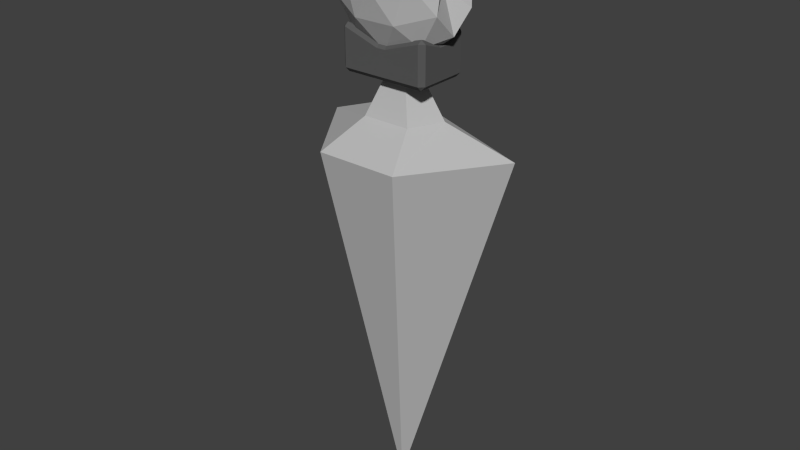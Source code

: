 # Source: avatar.blend  (saved by Blender 2.77.0; exported with 4.5.12 LTS)
import bpy
from mathutils import Matrix  # noqa: F401  (used for matrix-valued properties, if any)

bpy.ops.wm.read_factory_settings(use_empty=True)
scene = bpy.context.scene
scene.name = 'Scene'

# ---- collections
col_collection_1 = bpy.data.collections.new('Collection 1'); scene.collection.children.link(col_collection_1)

# ---- materials (node trees are filled in below, after node groups)
mat_avatarbodymaterial = bpy.data.materials.new('AvatarBodyMaterial')
mat_avatarbodymaterial.alpha_threshold = 0.0
mat_avatarbodymaterial.use_transparent_shadow = False
mat_avatarbodymaterial.diffuse_color = (0.5, 0.5, 0.5, 1.0)
mat_avatarbodymaterial.roughness = 0.5
mat_avatarhmdmaterial = bpy.data.materials.new('AvatarHMDMaterial')
mat_avatarhmdmaterial.alpha_threshold = 0.0
mat_avatarhmdmaterial.use_transparent_shadow = False
mat_avatarhmdmaterial.diffuse_color = (0.1025, 0.1025, 0.1025, 1.0)
mat_avatarhmdmaterial.roughness = 0.5

# ---- material node trees

# ---- world
world_world = bpy.data.worlds.new('World'); scene.world = world_world
world_world.color = (0.05088, 0.05088, 0.05088)
world_world.use_sun_shadow = False
world_world.sun_shadow_jitter_overblur = 0.0
world_world.cycles.sampling_method = 'NONE'
world_world.cycles.sample_map_resolution = 256

# ---- meshes
me_icosphere = bpy.data.meshes.new('Icosphere')
me_icosphere.from_pydata([(0.3075, 0.06879, 1.298), (0.0, 0.0, 0.2054), (0.006008, 0.1558, 1.298), (0.1259, -0.1916, 1.298), (-0.1139, -0.1916, 1.298), (-0.2955, 0.06879, 1.298), (0.1195, 0.02391, 1.374), (0.006008, 0.08449, 1.374), (0.07615, -0.07412, 1.374), (-0.06413, -0.07412, 1.374), (-0.1075, 0.02391, 1.374), (0.06218, 0.01023, 1.476), (0.006008, 0.04021, 1.476), (0.04072, -0.03829, 1.476), (-0.02871, -0.03829, 1.476), (-0.05016, 0.01023, 1.476)], [], [(0, 3, 1), (2, 0, 1), (4, 3, 8, 9), (2, 1, 5), (4, 5, 1), (1, 3, 4), (10, 9, 14, 15), (3, 0, 6, 8), (5, 4, 9, 10), (2, 5, 10, 7), (0, 2, 7, 6), (8, 6, 11, 13), (7, 10, 15, 12), (9, 8, 13, 14), (6, 7, 12, 11), (12, 14, 13), (13, 11, 12), (12, 15, 14)])
me_icosphere.materials.append(mat_avatarbodymaterial)
me_icosphere.use_remesh_preserve_volume = False
me_icosphere.use_remesh_preserve_attributes = False
me_icosphere.use_mirror_vertex_groups = False
me_icosphere.update()
me_avatarheadgeom = bpy.data.meshes.new('AvatarHeadGeom')
me_avatarheadgeom.from_pydata([(-1.874e-09, 0.1284, 0.0), (0.1039, 0.05743, 0.1431), (0.1682, 0.05743, -0.05464), (-1.49e-08, 0.05743, -0.1768), (-0.1682, 0.05743, -0.05464), (-0.1039, 0.05743, 0.1431), (0.1682, -0.05743, 0.05464), (0.1039, -0.05743, -0.1431), (-0.1039, -0.05743, -0.1431), (-0.1682, -0.05743, 0.05464), (1.49e-08, -0.05743, 0.1768), (-1.874e-09, -0.1284, 1.49e-08), (0.09885, 0.1092, -0.03212), (0.06109, 0.1092, 0.08408), (0.1599, 0.06751, 0.05197), (1.49e-08, 0.06751, 0.1682), (-0.06109, 0.1092, 0.08408), (-7.451e-09, 0.1092, -0.1039), (0.09885, 0.06751, -0.1361), (-0.09885, 0.1092, -0.03212), (-0.09885, 0.06751, -0.1361), (-0.1599, 0.06751, 0.05197), (0.06109, 2.98e-08, 0.188), (-0.06109, 2.98e-08, 0.188), (0.1243, 2.076e-08, -2.661e-09), (0.1599, 2.98e-08, 0.1162), (0.06109, 0.0, -0.188), (0.1599, 1.49e-08, -0.1162), (-0.1599, 1.49e-08, -0.1162), (-0.06109, 0.0, -0.188), (-0.1599, 2.98e-08, 0.1162), (-0.1243, 2.076e-08, 1.969e-08), (0.09885, -0.06751, 0.1361), (0.1599, -0.06751, -0.05197), (-1.49e-08, -0.06751, -0.1682), (-0.1599, -0.06751, -0.05197), (-0.09885, -0.06751, 0.1361), (0.09885, -0.1092, 0.03212), (7.451e-09, -0.1092, 0.1039), (0.06109, -0.1092, -0.08408), (-0.06109, -0.1092, -0.08408), (-0.09885, -0.1092, 0.03212)], [], [(0, 13, 12), (1, 13, 15), (0, 12, 17), (0, 17, 19), (0, 19, 16), (1, 15, 22), (2, 14, 24), (3, 18, 26), (4, 20, 28), (5, 21, 30), (1, 22, 25), (2, 24, 27), (3, 26, 29), (4, 28, 31), (5, 30, 23), (6, 32, 37), (7, 33, 39), (8, 34, 40), (9, 35, 41), (10, 36, 38), (38, 41, 11), (38, 36, 41), (36, 9, 41), (41, 40, 11), (41, 35, 40), (35, 8, 40), (40, 39, 11), (40, 34, 39), (34, 7, 39), (39, 37, 11), (39, 33, 37), (33, 6, 37), (37, 38, 11), (37, 32, 38), (32, 10, 38), (23, 36, 10), (23, 30, 36), (30, 9, 36), (31, 35, 9), (31, 28, 35), (28, 8, 35), (29, 34, 8), (29, 26, 34), (26, 7, 34), (27, 33, 7), (27, 24, 33), (24, 6, 33), (25, 32, 6), (25, 22, 32), (22, 10, 32), (30, 31, 9), (30, 21, 31), (21, 4, 31), (28, 29, 8), (28, 20, 29), (20, 3, 29), (26, 27, 7), (26, 18, 27), (18, 2, 27), (24, 25, 6), (24, 14, 25), (14, 1, 25), (22, 23, 10), (22, 15, 23), (15, 5, 23), (16, 21, 5), (16, 19, 21), (19, 4, 21), (19, 20, 4), (19, 17, 20), (17, 3, 20), (17, 18, 3), (17, 12, 18), (12, 2, 18), (15, 16, 5), (15, 13, 16), (13, 0, 16), (12, 14, 2), (12, 13, 14), (13, 1, 14)])
me_avatarheadgeom.materials.append(mat_avatarbodymaterial)
me_avatarheadgeom.use_remesh_preserve_volume = False
me_avatarheadgeom.use_remesh_preserve_attributes = False
me_avatarheadgeom.use_mirror_vertex_groups = False
me_avatarheadgeom.update()
me_cube_001 = bpy.data.meshes.new('Cube.001')
me_cube_001.from_pydata([(0.1173, 0.2513, -0.2381), (0.1305, 0.238, -0.2381), (0.1173, 0.238, -0.2514), (0.1173, 0.09739, -0.2514), (0.1305, 0.09739, -0.2381), (0.1173, 0.08416, -0.2381), (-0.1173, 0.238, -0.2514), (-0.1305, 0.238, -0.2381), (-0.1173, 0.2513, -0.2381), (-0.1173, 0.08416, -0.2381), (-0.1305, 0.09739, -0.2381), (-0.1173, 0.09739, -0.2514), (0.1179, 0.2388, -0.1212), (0.1305, 0.238, -0.1314), (0.1173, 0.2513, -0.1307), (0.1173, 0.08416, -0.1307), (0.1305, 0.09739, -0.1314), (0.1179, 0.09665, -0.1212), (-0.1305, 0.238, -0.1314), (-0.1179, 0.2388, -0.1212), (-0.1173, 0.2513, -0.1307), (-0.1173, 0.08416, -0.1307), (-0.1179, 0.09665, -0.1212), (-0.1305, 0.09739, -0.1314), (0.1173, 0.1545, -0.2514), (0.1173, 0.1809, -0.2514), (0.1305, 0.1809, -0.2381), (0.1305, 0.1545, -0.2381), (-0.01325, 0.09739, -0.2514), (0.01325, 0.09739, -0.2514), (0.01325, 0.08416, -0.2381), (-0.01325, 0.08416, -0.2381), (-0.1173, 0.1809, -0.2514), (-0.1173, 0.1545, -0.2514), (-0.1305, 0.1545, -0.2381), (-0.1305, 0.1809, -0.2381), (0.01325, 0.238, -0.2514), (-0.01325, 0.238, -0.2514), (-0.01325, 0.2513, -0.2381), (0.01325, 0.2513, -0.2381), (-0.1305, 0.09739, -0.1686), (-0.1305, 0.09739, -0.1951), (-0.1173, 0.08416, -0.1951), (-0.1173, 0.08416, -0.1686), (-0.1305, 0.1809, -0.1525), (-0.1305, 0.1545, -0.1525), (-0.1173, 0.1553, -0.1399), (-0.1173, 0.1801, -0.1399), (-0.1305, 0.238, -0.1951), (-0.1305, 0.238, -0.1686), (-0.1173, 0.2513, -0.1686), (-0.1173, 0.2513, -0.1951), (0.01258, 0.09739, -0.1512), (-0.01258, 0.09739, -0.1512), (-0.01325, 0.08416, -0.165), (0.01325, 0.08416, -0.165), (0.1173, 0.1801, -0.1399), (0.1173, 0.1553, -0.1399), (0.1305, 0.1545, -0.1525), (0.1305, 0.1809, -0.1525), (-0.01258, 0.238, -0.1512), (0.01258, 0.238, -0.1512), (0.01325, 0.2513, -0.165), (-0.01325, 0.2513, -0.165), (0.1305, 0.09739, -0.1951), (0.1305, 0.09739, -0.1686), (0.1173, 0.08416, -0.1686), (0.1173, 0.08416, -0.1951), (0.1305, 0.238, -0.1686), (0.1305, 0.238, -0.1951), (0.1173, 0.2513, -0.1951), (0.1173, 0.2513, -0.1686), (-0.01325, 0.08416, -0.1951), (0.01325, 0.08416, -0.1951), (0.01325, 0.08416, -0.1686), (-0.01325, 0.08416, -0.1686), (-0.01325, 0.2513, -0.1686), (0.01325, 0.2513, -0.1686), (0.01325, 0.2513, -0.1951), (-0.01325, 0.2513, -0.1951), (0.1305, 0.1809, -0.1951), (0.1305, 0.1809, -0.1686), (0.1305, 0.1545, -0.1686), (0.1305, 0.1545, -0.1951), (0.01319, 0.1809, -0.1541), (-0.01319, 0.1809, -0.1541), (-0.01319, 0.1545, -0.1541), (0.01319, 0.1545, -0.1541), (-0.1305, 0.1809, -0.1686), (-0.1305, 0.1809, -0.1951), (-0.1305, 0.1545, -0.1951), (-0.1305, 0.1545, -0.1686), (-0.01325, 0.1809, -0.2514), (0.01325, 0.1809, -0.2514), (0.01325, 0.1545, -0.2514), (-0.01325, 0.1545, -0.2514)], [], [(72, 42, 9, 31), (54, 21, 43, 75), (15, 55, 74, 66), (64, 4, 27, 83), (88, 44, 18, 49), (28, 11, 33, 95), (3, 29, 94, 24), (52, 17, 57, 87), (40, 23, 45, 91), (84, 56, 12, 61), (25, 93, 36, 2), (92, 32, 6, 37), (71, 77, 62, 14), (47, 85, 60, 19), (67, 73, 30, 5), (76, 50, 20, 63), (16, 65, 82, 58), (38, 8, 51, 79), (59, 81, 68, 13), (22, 53, 86, 46), (80, 26, 1, 69), (35, 89, 48, 7), (10, 41, 90, 34), (0, 1, 2), (3, 4, 5), (6, 7, 8), (9, 10, 11), (12, 13, 14), (15, 16, 17), (18, 19, 20), (21, 22, 23), (24, 25, 26, 27), (28, 29, 30, 31), (32, 33, 34, 35), (36, 37, 38, 39), (40, 41, 42, 43), (44, 45, 46, 47), (48, 49, 50, 51), (52, 53, 54, 55), (56, 57, 58, 59), (60, 61, 62, 63), (64, 65, 66, 67), (68, 69, 70, 71), (72, 73, 74, 75), (76, 77, 78, 79), (80, 81, 82, 83), (84, 85, 86, 87), (88, 89, 90, 91), (92, 93, 94, 95), (27, 4, 3, 24), (31, 9, 11, 28), (35, 7, 6, 32), (39, 0, 2, 36), (43, 21, 23, 40), (47, 19, 18, 44), (51, 8, 7, 48), (55, 15, 17, 52), (59, 13, 12, 56), (63, 20, 19, 60), (67, 5, 4, 64), (71, 14, 13, 68), (1, 26, 25, 2), (5, 30, 29, 3), (10, 34, 33, 11), (8, 38, 37, 6), (9, 42, 41, 10), (22, 46, 45, 23), (20, 50, 49, 18), (21, 54, 53, 22), (16, 58, 57, 17), (14, 62, 61, 12), (15, 66, 65, 16), (0, 70, 69, 1), (72, 31, 30, 73), (54, 75, 74, 55), (73, 67, 66, 74), (42, 72, 75, 43), (76, 63, 62, 77), (38, 79, 78, 39), (77, 71, 70, 78), (50, 76, 79, 51), (80, 69, 68, 81), (64, 83, 82, 65), (81, 59, 58, 82), (26, 80, 83, 27), (84, 61, 60, 85), (52, 87, 86, 53), (85, 47, 46, 86), (56, 84, 87, 57), (88, 49, 48, 89), (40, 91, 90, 41), (89, 35, 34, 90), (44, 88, 91, 45), (92, 37, 36, 93), (28, 95, 94, 29), (93, 25, 24, 94), (32, 92, 95, 33), (0, 39, 78, 70)])
_uv = me_cube_001.uv_layers.new(name='UVMap')
_uv.uv.foreach_set('vector', [0.0, 0.0, 0.0, 0.0, 0.0, 0.0, 0.0, 0.0, 0.0, 0.0, 0.0, 0.0, 0.0, 0.0, 0.0, 0.0, 0.0, 0.0, 0.0, 0.0, 0.0, 0.0, 0.0, 0.0, 0.0, 0.0, 0.0, 0.0, 0.0, 0.0, 0.0, 0.0, 0.0, 0.0, 0.0, 0.0, 0.0, 0.0, 0.0, 0.0, 0.5547, 0.003906, 0.9961, 0.003906, 0.9961, 0.4062, 0.5547, 0.4062, 0.003906, 0.003906, 0.4453, 0.003906, 0.4453, 0.4062, 0.003906, 0.4062, 0.0, 0.0, 0.0, 0.0, 0.0, 0.0, 0.0, 0.0, 0.0, 0.0, 0.0, 0.0, 0.0, 0.0, 0.0, 0.0, 0.0, 0.0, 0.0, 0.0, 0.0, 0.0, 0.0, 0.0, 0.003906, 0.5977, 0.4453, 0.5977, 0.4453, 1.0, 0.003906, 1.0, 0.5547, 0.5977, 0.9961, 0.5977, 0.9961, 1.0, 0.5547, 1.0, 0.0, 0.0, 0.0, 0.0, 0.0, 0.0, 0.0, 0.0, 0.0, 0.0, 0.0, 0.0, 0.0, 0.0, 0.0, 0.0, 0.0, 0.0, 0.0, 0.0, 0.0, 0.0, 0.0, 0.0, 0.0, 0.0, 0.0, 0.0, 0.0, 0.0, 0.0, 0.0, 0.0, 0.0, 0.0, 0.0, 0.0, 0.0, 0.0, 0.0, 0.0, 0.0, 0.0, 0.0, 0.0, 0.0, 0.0, 0.0, 0.0, 0.0, 0.0, 0.0, 0.0, 0.0, 0.0, 0.0, 0.0, 0.0, 0.0, 0.0, 0.0, 0.0, 0.0, 0.0, 0.0, 0.0, 0.0, 0.0, 0.0, 0.0, 0.0, 0.0, 0.0, 0.0, 0.0, 0.0, 0.0, 0.0, 0.0, 0.0, 0.0, 0.0, 0.0, 0.0, 0.0, 0.0, 0.0, 0.0, 0.0, 0.0, 0.0, 0.0, 0.0, 0.0, 0.0, 0.0, 0.0, 0.0, 0.0, 0.0, 0.0, 0.0, 0.0, 0.0, 0.0, 0.0, 0.0, 0.0, 0.0, 0.0, 0.0, 0.0, 0.0, 0.0, 0.0, 0.0, 0.0, 0.0, 0.0, 0.0, 0.0, 0.0, 0.0, 0.0, 0.0, 0.0, 0.0, 0.0, 0.0, 0.0, 0.0, 0.0, 0.0, 0.0, 0.0, 0.0, 0.0, 0.0, 0.0, 0.0, 0.0, 0.0, 0.0, 0.0, 0.0, 0.0, 0.0, 0.0, 0.0, 0.0, 0.0, 0.0, 0.0, 0.0, 0.0, 0.0, 0.0, 0.0, 0.0, 0.0, 0.0, 0.0, 0.0, 0.0, 0.0, 0.0, 0.0, 0.0, 0.0, 0.0, 0.0, 0.0, 0.0, 0.0, 0.0, 0.0, 0.0, 0.0, 0.0, 0.0, 0.0, 0.0, 0.0, 0.0, 0.0, 0.0, 0.0, 0.0, 0.0, 0.0, 0.0, 0.0, 0.0, 0.0, 0.0, 0.0, 0.0, 0.0, 0.0, 0.0, 0.0, 0.0, 0.0, 0.0, 0.0, 0.0, 0.0, 0.0, 0.0, 0.0, 0.0, 0.0, 0.0, 0.0, 0.0, 0.0, 0.0, 0.0, 0.0, 0.0, 0.0, 0.0, 0.0, 0.0, 0.0, 0.0, 0.0, 0.0, 0.0, 0.0, 0.0, 0.0, 0.0, 0.0, 0.0, 0.0, 0.0, 0.0, 0.0, 0.0, 0.0, 0.0, 0.0, 0.0, 0.0, 0.0, 0.0, 0.0, 0.0, 0.0, 0.0, 0.0, 0.0, 0.0, 0.0, 0.0, 0.0, 0.0, 0.0, 0.0, 0.0, 0.0, 0.0, 0.0, 0.0, 0.0, 0.0, 0.0, 0.0, 0.0, 0.0, 0.0, 0.5547, 0.5977, 0.4453, 0.5977, 0.4453, 0.4062, 0.5547, 0.4062, 0.0, 0.0, 0.0, 0.0, 0.0, 0.0, 0.0, 0.0, 0.0, 0.0, 0.0, 0.0, 0.0, 0.0, 0.0, 0.0, 0.0, 0.0, 0.0, 0.0, 0.0, 0.0, 0.0, 0.0, 0.0, 0.0, 0.0, 0.0, 0.0, 0.0, 0.0, 0.0, 0.0, 0.0, 0.0, 0.0, 0.0, 0.0, 0.0, 0.0, 0.0, 0.0, 0.0, 0.0, 0.0, 0.0, 0.0, 0.0, 0.0, 0.0, 0.0, 0.0, 0.0, 0.0, 0.0, 0.0, 0.0, 0.0, 0.0, 0.0, 0.0, 0.0, 0.0, 0.0, 0.0, 0.0, 0.0, 0.0, 0.0, 0.0, 0.0, 0.0, 0.0, 0.0, 0.0, 0.0, 0.0, 0.0, 0.0, 0.0, 0.0, 0.0, 0.0, 0.0, 0.0, 0.0, 0.0, 0.0, 0.0, 0.0, 0.0, 0.0, 0.0, 0.0, 0.0, 0.0, 0.0, 0.0, 0.0, 0.0, 0.0, 0.0, 0.0, 0.0, 0.0, 0.0, 0.0, 0.0, 0.0, 0.0, 0.0, 0.0, 0.0, 0.0, 0.0, 0.0, 0.0, 0.0, 0.0, 0.0, 0.0, 0.0, 0.0, 0.0, 0.0, 0.0, 0.0, 0.0, 0.0, 0.0, 0.0, 0.0, 0.0, 0.0, 0.0, 0.0, 0.0, 0.0, 0.0, 0.0, 0.0, 0.0, 0.0, 0.0, 0.0, 0.0, 0.0, 0.0, 0.0, 0.0, 0.0, 0.0, 0.0, 0.0, 0.0, 0.0, 0.0, 0.0, 0.0, 0.0, 0.0, 0.0, 0.0, 0.0, 0.0, 0.0, 0.0, 0.0, 0.0, 0.0, 0.0, 0.0, 0.0, 0.0, 0.0, 0.0, 0.0, 0.0, 0.0, 0.0, 0.0, 0.0, 0.0, 0.0, 0.0, 0.0, 0.0, 0.0, 0.0, 0.0, 0.0, 0.0, 0.0, 0.0, 0.0, 0.0, 0.0, 0.0, 0.0, 0.0, 0.0, 0.0, 0.0, 0.0, 0.0, 0.0, 0.0, 0.0, 0.0, 0.0, 0.0, 0.0, 0.0, 0.0, 0.0, 0.0, 0.0, 0.0, 0.0, 0.0, 0.0, 0.0, 0.0, 0.0, 0.0, 0.0, 0.0, 0.0, 0.0, 0.0, 0.0, 0.0, 0.0, 0.0, 0.0, 0.0, 0.0, 0.0, 0.0, 0.0, 0.0, 0.0, 0.0, 0.0, 0.0, 0.0, 0.0, 0.0, 0.0, 0.0, 0.0, 0.0, 0.0, 0.0, 0.0, 0.0, 0.0, 0.0, 0.0, 0.0, 0.0, 0.0, 0.0, 0.0, 0.0, 0.0, 0.0, 0.0, 0.0, 0.0, 0.0, 0.0, 0.0, 0.0, 0.0, 0.0, 0.0, 0.0, 0.0, 0.0, 0.0, 0.0, 0.0, 0.0, 0.0, 0.0, 0.0, 0.0, 0.0, 0.0, 0.0, 0.0, 0.0, 0.0, 0.0, 0.0, 0.0, 0.0, 0.0, 0.0, 0.0, 0.0, 0.0, 0.0, 0.0, 0.0, 0.0, 0.0, 0.0, 0.0, 0.0, 0.0, 0.0, 0.0, 0.0, 0.0, 0.0, 0.0, 0.0, 0.0, 0.0, 0.0, 0.0, 0.0, 0.0, 0.0, 0.0, 0.0, 0.0, 0.0, 0.0, 0.0, 0.0, 0.0, 0.0, 0.0, 0.0, 0.0, 0.0, 0.0, 0.0, 0.0, 0.0, 0.0, 0.0, 0.0, 0.0, 0.0, 0.0, 0.0, 0.0, 0.0, 0.5547, 0.5977, 0.5547, 1.0, 0.4453, 1.0, 0.4453, 0.5977, 0.5547, 0.003906, 0.5547, 0.4062, 0.4453, 0.4062, 0.4453, 0.003906, 0.4453, 0.5977, 0.003906, 0.5977, 0.003906, 0.4062, 0.4453, 0.4062, 0.9961, 0.5977, 0.5547, 0.5977, 0.5547, 0.4062, 0.9961, 0.4062, 0.0, 0.0, 0.0, 0.0, 0.0, 0.0, 0.0, 0.0])
me_cube_001.materials.append(mat_avatarhmdmaterial)
me_cube_001.use_remesh_preserve_volume = False
me_cube_001.use_remesh_preserve_attributes = False
me_cube_001.use_mirror_vertex_groups = False
me_cube_001.update()

# ---- objects
ob_avatarbelt = bpy.data.objects.new('AvatarBelt', me_icosphere)
ob_avatarhead = bpy.data.objects.new('AvatarHead', me_avatarheadgeom)
ob_avatarhmd = bpy.data.objects.new('AvatarHMD', me_cube_001)

# ---- transforms, parenting, visibility, modifiers, constraints
ob_avatarbelt.location = (0.0, 0.0, 0.0)
ob_avatarbelt.scale = (1.0, 1.0, 0.9999)
ob_avatarbelt.lineart.crease_threshold = 0.0
ob_avatarhead.location = (0.0, 0.0, 1.726)
ob_avatarhead.lineart.crease_threshold = 0.0
ob_avatarhmd.parent = ob_avatarhead
ob_avatarhmd.location = (0.0, -0.1689, 0.00716)
ob_avatarhmd.scale = (0.9997, 0.9994, 0.9983)
ob_avatarhmd.lineart.crease_threshold = 0.0

# ---- collection membership
col_collection_1.objects.link(ob_avatarbelt)
col_collection_1.objects.link(ob_avatarhead)
col_collection_1.objects.link(ob_avatarhmd)

# ---- scene / render settings (as saved in the file)
scene.frame_start = 1; scene.frame_end = 250; scene.frame_set(1)
scene.render.engine = 'BLENDER_EEVEE_NEXT'
scene.render.resolution_percentage = 50
scene.render.dither_intensity = 0.0
scene.cycles.use_denoising = False
scene.cycles.samples = 10
scene.cycles.sampling_pattern = 'TABULATED_SOBOL'
scene.cycles.light_sampling_threshold = 0.0
scene.cycles.use_adaptive_sampling = False
scene.cycles.use_light_tree = False
scene.cycles.blur_glossy = 0.0
scene.cycles.pixel_filter_type = 'GAUSSIAN'
scene.cycles.sample_clamp_indirect = 0.0
scene.view_settings.view_transform = 'Standard'
bpy.context.view_layer.update()

# ---- added for rendering (the .blend has no active camera and no usable light): camera, sun
cam_auto = bpy.data.cameras.new('AutoCamera')
cam_auto.lens = 50.0
cam_auto.sensor_width = 36.0
cam_auto.clip_end = 1000.0
ob_auto_camera = bpy.data.objects.new('AutoCamera', cam_auto)
scene.collection.objects.link(ob_auto_camera)
ob_auto_camera.location = (1.71259, -2.0658, 2.42474)
ob_auto_camera.rotation_euler = (1.09748, -7.21219e-08, 0.694738)
scene.camera = ob_auto_camera
light_auto_sun = bpy.data.lights.new('AutoSun', 'SUN')
light_auto_sun.energy = 3.0
light_auto_sun.angle = 0.0523599
ob_auto_sun = bpy.data.objects.new('AutoSun', light_auto_sun)
scene.collection.objects.link(ob_auto_sun)
ob_auto_sun.rotation_euler = (0.872665, 0.174533, 0.523599)
bpy.context.view_layer.update()
